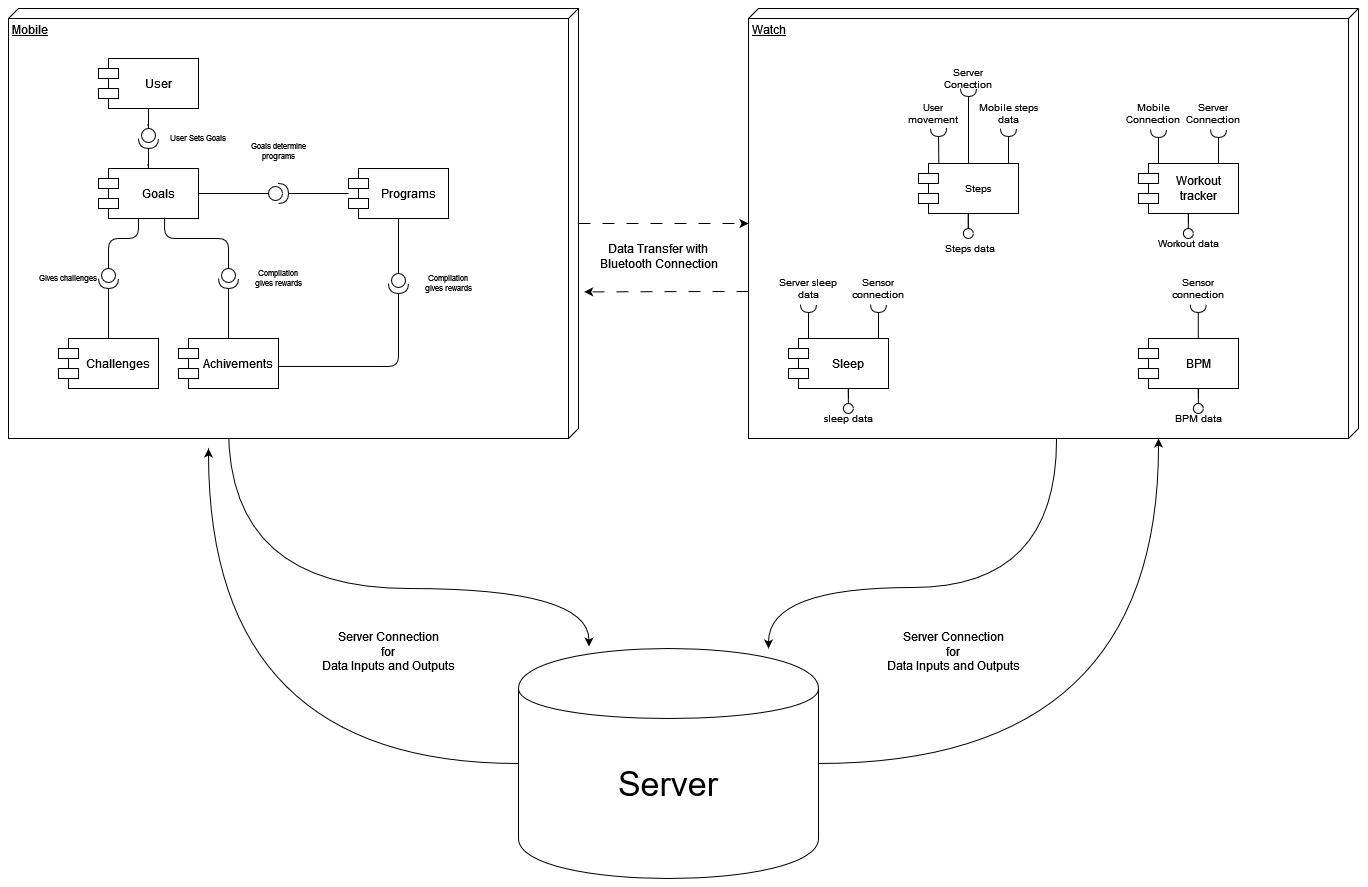

The diagram above was exported from draw.io. Its source (the exported page's mxGraphModel, read from the mxfile embedded in the PNG):
<mxGraphModel dx="1928" dy="945" grid="0" gridSize="10" guides="1" tooltips="1" connect="1" arrows="1" fold="1" page="1" pageScale="1" pageWidth="850" pageHeight="1100" math="0" shadow="0">
  <root>
    <mxCell id="0" />
    <mxCell id="1" parent="0" />
    <mxCell id="x-vvXNnxw0pV5bdO2lVl-43" value="Watch" style="verticalAlign=top;align=left;spacingTop=8;spacingLeft=2;spacingRight=12;shape=cube;size=10;direction=south;fontStyle=4;html=1;whiteSpace=wrap;horizontal=1;" vertex="1" parent="1">
      <mxGeometry x="780" y="370" width="610" height="430" as="geometry" />
    </mxCell>
    <mxCell id="x-vvXNnxw0pV5bdO2lVl-98" style="edgeStyle=orthogonalEdgeStyle;rounded=0;orthogonalLoop=1;jettySize=auto;html=1;curved=1;entryX=0.235;entryY=0.035;entryDx=0;entryDy=0;entryPerimeter=0;strokeColor=default;" edge="1" parent="1">
      <mxGeometry relative="1" as="geometry">
        <mxPoint x="260" y="790" as="sourcePoint" />
        <mxPoint x="620.5" y="1008.0500000000002" as="targetPoint" />
        <Array as="points">
          <mxPoint x="260" y="950" />
          <mxPoint x="621" y="950" />
        </Array>
      </mxGeometry>
    </mxCell>
    <mxCell id="x-vvXNnxw0pV5bdO2lVl-103" style="edgeStyle=orthogonalEdgeStyle;rounded=1;orthogonalLoop=1;jettySize=auto;html=1;curved=0;dashed=1;dashPattern=12 12;" edge="1" parent="1" source="x-vvXNnxw0pV5bdO2lVl-1" target="x-vvXNnxw0pV5bdO2lVl-43">
      <mxGeometry relative="1" as="geometry" />
    </mxCell>
    <mxCell id="x-vvXNnxw0pV5bdO2lVl-1" value="Mobile" style="verticalAlign=top;align=left;spacingTop=8;spacingLeft=2;spacingRight=12;shape=cube;size=10;direction=south;fontStyle=4;html=1;whiteSpace=wrap;" vertex="1" parent="1">
      <mxGeometry x="40" y="370" width="570" height="430" as="geometry" />
    </mxCell>
    <mxCell id="x-vvXNnxw0pV5bdO2lVl-2" value="User" style="shape=module;align=left;spacingLeft=20;align=center;verticalAlign=middle;whiteSpace=wrap;html=1;" vertex="1" parent="1">
      <mxGeometry x="130" y="420" width="100" height="50" as="geometry" />
    </mxCell>
    <mxCell id="x-vvXNnxw0pV5bdO2lVl-23" value="" style="edgeStyle=orthogonalEdgeStyle;rounded=1;orthogonalLoop=1;jettySize=auto;html=1;endArrow=none;endFill=0;curved=0;" edge="1" parent="1" source="x-vvXNnxw0pV5bdO2lVl-15" target="x-vvXNnxw0pV5bdO2lVl-2">
      <mxGeometry relative="1" as="geometry" />
    </mxCell>
    <mxCell id="x-vvXNnxw0pV5bdO2lVl-3" value="Goals" style="shape=module;align=left;spacingLeft=20;align=center;verticalAlign=middle;whiteSpace=wrap;html=1;" vertex="1" parent="1">
      <mxGeometry x="130" y="530" width="100" height="50" as="geometry" />
    </mxCell>
    <mxCell id="x-vvXNnxw0pV5bdO2lVl-4" value="Programs" style="shape=module;align=left;spacingLeft=20;align=center;verticalAlign=middle;whiteSpace=wrap;html=1;" vertex="1" parent="1">
      <mxGeometry x="380" y="530" width="100" height="50" as="geometry" />
    </mxCell>
    <mxCell id="x-vvXNnxw0pV5bdO2lVl-5" value="Achivements" style="shape=module;align=left;spacingLeft=20;align=center;verticalAlign=middle;whiteSpace=wrap;html=1;" vertex="1" parent="1">
      <mxGeometry x="210" y="700" width="100" height="50" as="geometry" />
    </mxCell>
    <mxCell id="x-vvXNnxw0pV5bdO2lVl-6" value="Challenges" style="shape=module;align=left;spacingLeft=20;align=center;verticalAlign=middle;whiteSpace=wrap;html=1;" vertex="1" parent="1">
      <mxGeometry x="90" y="700" width="100" height="50" as="geometry" />
    </mxCell>
    <mxCell id="x-vvXNnxw0pV5bdO2lVl-17" style="edgeStyle=orthogonalEdgeStyle;rounded=0;orthogonalLoop=1;jettySize=auto;html=1;endArrow=none;endFill=0;" edge="1" parent="1" source="x-vvXNnxw0pV5bdO2lVl-15" target="x-vvXNnxw0pV5bdO2lVl-3">
      <mxGeometry relative="1" as="geometry" />
    </mxCell>
    <mxCell id="x-vvXNnxw0pV5bdO2lVl-34" style="edgeStyle=orthogonalEdgeStyle;rounded=1;orthogonalLoop=1;jettySize=auto;html=1;endArrow=none;endFill=0;curved=0;" edge="1" parent="1" source="x-vvXNnxw0pV5bdO2lVl-18" target="x-vvXNnxw0pV5bdO2lVl-5">
      <mxGeometry relative="1" as="geometry" />
    </mxCell>
    <mxCell id="x-vvXNnxw0pV5bdO2lVl-18" value="" style="shape=providedRequiredInterface;html=1;verticalLabelPosition=bottom;sketch=0;direction=south;" vertex="1" parent="1">
      <mxGeometry x="250" y="630" width="20" height="20" as="geometry" />
    </mxCell>
    <mxCell id="x-vvXNnxw0pV5bdO2lVl-21" style="edgeStyle=orthogonalEdgeStyle;rounded=1;orthogonalLoop=1;jettySize=auto;html=1;endArrow=none;endFill=0;curved=0;" edge="1" parent="1" source="x-vvXNnxw0pV5bdO2lVl-19" target="x-vvXNnxw0pV5bdO2lVl-3">
      <mxGeometry relative="1" as="geometry" />
    </mxCell>
    <mxCell id="x-vvXNnxw0pV5bdO2lVl-41" style="edgeStyle=orthogonalEdgeStyle;rounded=1;orthogonalLoop=1;jettySize=auto;html=1;endArrow=none;endFill=0;curved=0;" edge="1" parent="1" source="x-vvXNnxw0pV5bdO2lVl-19" target="x-vvXNnxw0pV5bdO2lVl-4">
      <mxGeometry relative="1" as="geometry" />
    </mxCell>
    <mxCell id="x-vvXNnxw0pV5bdO2lVl-19" value="" style="shape=providedRequiredInterface;html=1;verticalLabelPosition=bottom;sketch=0;" vertex="1" parent="1">
      <mxGeometry x="300" y="545" width="20" height="20" as="geometry" />
    </mxCell>
    <mxCell id="x-vvXNnxw0pV5bdO2lVl-24" value="" style="edgeStyle=orthogonalEdgeStyle;rounded=1;orthogonalLoop=1;jettySize=auto;html=1;endArrow=none;endFill=0;curved=0;" edge="1" parent="1" source="x-vvXNnxw0pV5bdO2lVl-3" target="x-vvXNnxw0pV5bdO2lVl-15">
      <mxGeometry relative="1" as="geometry">
        <mxPoint x="180" y="530" as="sourcePoint" />
        <mxPoint x="180" y="460" as="targetPoint" />
      </mxGeometry>
    </mxCell>
    <mxCell id="x-vvXNnxw0pV5bdO2lVl-15" value="" style="shape=providedRequiredInterface;html=1;verticalLabelPosition=bottom;sketch=0;direction=south;" vertex="1" parent="1">
      <mxGeometry x="170" y="490" width="20" height="20" as="geometry" />
    </mxCell>
    <mxCell id="x-vvXNnxw0pV5bdO2lVl-28" style="edgeStyle=orthogonalEdgeStyle;rounded=1;orthogonalLoop=1;jettySize=auto;html=1;endArrow=none;endFill=0;curved=0;" edge="1" parent="1" source="x-vvXNnxw0pV5bdO2lVl-25" target="x-vvXNnxw0pV5bdO2lVl-6">
      <mxGeometry relative="1" as="geometry" />
    </mxCell>
    <mxCell id="x-vvXNnxw0pV5bdO2lVl-25" value="" style="shape=providedRequiredInterface;html=1;verticalLabelPosition=bottom;sketch=0;direction=south;" vertex="1" parent="1">
      <mxGeometry x="130" y="630" width="20" height="20" as="geometry" />
    </mxCell>
    <mxCell id="x-vvXNnxw0pV5bdO2lVl-29" style="edgeStyle=orthogonalEdgeStyle;rounded=1;orthogonalLoop=1;jettySize=auto;html=1;entryX=0.4;entryY=1;entryDx=0;entryDy=0;entryPerimeter=0;endArrow=none;endFill=0;curved=0;" edge="1" parent="1" source="x-vvXNnxw0pV5bdO2lVl-25" target="x-vvXNnxw0pV5bdO2lVl-3">
      <mxGeometry relative="1" as="geometry">
        <Array as="points">
          <mxPoint x="140" y="600" />
          <mxPoint x="170" y="600" />
        </Array>
      </mxGeometry>
    </mxCell>
    <mxCell id="x-vvXNnxw0pV5bdO2lVl-31" style="edgeStyle=orthogonalEdgeStyle;rounded=1;orthogonalLoop=1;jettySize=auto;html=1;endArrow=none;endFill=0;curved=0;" edge="1" parent="1" source="x-vvXNnxw0pV5bdO2lVl-30" target="x-vvXNnxw0pV5bdO2lVl-4">
      <mxGeometry relative="1" as="geometry" />
    </mxCell>
    <mxCell id="x-vvXNnxw0pV5bdO2lVl-30" value="" style="shape=providedRequiredInterface;html=1;verticalLabelPosition=bottom;sketch=0;direction=south;" vertex="1" parent="1">
      <mxGeometry x="420" y="635" width="20" height="20" as="geometry" />
    </mxCell>
    <mxCell id="x-vvXNnxw0pV5bdO2lVl-35" style="edgeStyle=orthogonalEdgeStyle;rounded=1;orthogonalLoop=1;jettySize=auto;html=1;entryX=0.661;entryY=0.983;entryDx=0;entryDy=0;entryPerimeter=0;endArrow=none;endFill=0;curved=0;" edge="1" parent="1" source="x-vvXNnxw0pV5bdO2lVl-18" target="x-vvXNnxw0pV5bdO2lVl-3">
      <mxGeometry relative="1" as="geometry">
        <Array as="points">
          <mxPoint x="260" y="600" />
          <mxPoint x="196" y="600" />
        </Array>
      </mxGeometry>
    </mxCell>
    <mxCell id="x-vvXNnxw0pV5bdO2lVl-36" value="User Sets Goals" style="text;html=1;align=center;verticalAlign=middle;whiteSpace=wrap;rounded=0;fontSize=8;" vertex="1" parent="1">
      <mxGeometry x="200" y="485" width="60" height="30" as="geometry" />
    </mxCell>
    <mxCell id="x-vvXNnxw0pV5bdO2lVl-37" value="Goals determine programs" style="text;html=1;align=center;verticalAlign=middle;whiteSpace=wrap;rounded=0;fontSize=8;" vertex="1" parent="1">
      <mxGeometry x="280" y="495" width="60" height="35" as="geometry" />
    </mxCell>
    <mxCell id="x-vvXNnxw0pV5bdO2lVl-38" value="Gives challenges " style="text;html=1;align=center;verticalAlign=middle;whiteSpace=wrap;rounded=0;fontSize=8;" vertex="1" parent="1">
      <mxGeometry x="70" y="625" width="60" height="30" as="geometry" />
    </mxCell>
    <mxCell id="x-vvXNnxw0pV5bdO2lVl-39" value="Compilation gives rewards" style="text;html=1;align=center;verticalAlign=middle;whiteSpace=wrap;rounded=0;fontSize=8;" vertex="1" parent="1">
      <mxGeometry x="280" y="625" width="60" height="30" as="geometry" />
    </mxCell>
    <mxCell id="x-vvXNnxw0pV5bdO2lVl-40" value="Compilation gives rewards" style="text;html=1;align=center;verticalAlign=middle;whiteSpace=wrap;rounded=0;fontSize=8;" vertex="1" parent="1">
      <mxGeometry x="450" y="630" width="60" height="30" as="geometry" />
    </mxCell>
    <mxCell id="x-vvXNnxw0pV5bdO2lVl-42" style="edgeStyle=orthogonalEdgeStyle;rounded=1;orthogonalLoop=1;jettySize=auto;html=1;entryX=1.004;entryY=0.559;entryDx=0;entryDy=0;entryPerimeter=0;endArrow=none;endFill=0;curved=0;" edge="1" parent="1" source="x-vvXNnxw0pV5bdO2lVl-30" target="x-vvXNnxw0pV5bdO2lVl-5">
      <mxGeometry relative="1" as="geometry">
        <Array as="points">
          <mxPoint x="430" y="728" />
        </Array>
      </mxGeometry>
    </mxCell>
    <mxCell id="x-vvXNnxw0pV5bdO2lVl-44" value="Steps" style="shape=module;align=left;spacingLeft=20;align=center;verticalAlign=middle;whiteSpace=wrap;html=1;fontSize=10;" vertex="1" parent="1">
      <mxGeometry x="950" y="525" width="100" height="50" as="geometry" />
    </mxCell>
    <mxCell id="x-vvXNnxw0pV5bdO2lVl-45" value="Sleep" style="shape=module;align=left;spacingLeft=20;align=center;verticalAlign=middle;whiteSpace=wrap;html=1;" vertex="1" parent="1">
      <mxGeometry x="820" y="700" width="100" height="50" as="geometry" />
    </mxCell>
    <mxCell id="x-vvXNnxw0pV5bdO2lVl-46" value="BPM" style="shape=module;align=left;spacingLeft=20;align=center;verticalAlign=middle;whiteSpace=wrap;html=1;" vertex="1" parent="1">
      <mxGeometry x="1170" y="700" width="100" height="50" as="geometry" />
    </mxCell>
    <mxCell id="x-vvXNnxw0pV5bdO2lVl-47" value="Workout tracker" style="shape=module;align=left;spacingLeft=20;align=center;verticalAlign=middle;whiteSpace=wrap;html=1;" vertex="1" parent="1">
      <mxGeometry x="1170" y="525" width="100" height="50" as="geometry" />
    </mxCell>
    <mxCell id="x-vvXNnxw0pV5bdO2lVl-50" value="" style="rounded=0;orthogonalLoop=1;jettySize=auto;html=1;endArrow=halfCircle;endFill=0;endSize=6;strokeWidth=1;sketch=0;fontSize=10;curved=1;exitX=0.203;exitY=-0.016;exitDx=0;exitDy=0;exitPerimeter=0;" edge="1" parent="1" source="x-vvXNnxw0pV5bdO2lVl-44">
      <mxGeometry relative="1" as="geometry">
        <mxPoint x="971.4000000000001" y="495.0000000000001" as="sourcePoint" />
        <mxPoint x="970" y="490" as="targetPoint" />
      </mxGeometry>
    </mxCell>
    <mxCell id="x-vvXNnxw0pV5bdO2lVl-51" value="" style="ellipse;whiteSpace=wrap;html=1;align=center;aspect=fixed;fillColor=none;strokeColor=none;resizable=0;perimeter=centerPerimeter;rotatable=0;allowArrows=0;points=[];outlineConnect=1;" vertex="1" parent="1">
      <mxGeometry x="970" y="590" width="10" height="10" as="geometry" />
    </mxCell>
    <mxCell id="x-vvXNnxw0pV5bdO2lVl-52" value="" style="rounded=0;orthogonalLoop=1;jettySize=auto;html=1;endArrow=halfCircle;endFill=0;endSize=6;strokeWidth=1;sketch=0;fontSize=10;curved=1;exitX=0.7;exitY=-0.002;exitDx=0;exitDy=0;exitPerimeter=0;" edge="1" parent="1">
      <mxGeometry relative="1" as="geometry">
        <mxPoint x="1040" y="525" as="sourcePoint" />
        <mxPoint x="1040" y="490" as="targetPoint" />
      </mxGeometry>
    </mxCell>
    <mxCell id="x-vvXNnxw0pV5bdO2lVl-53" value="User movement" style="text;html=1;align=center;verticalAlign=middle;whiteSpace=wrap;rounded=0;fontSize=10;" vertex="1" parent="1">
      <mxGeometry x="940" y="465" width="50" height="20" as="geometry" />
    </mxCell>
    <mxCell id="x-vvXNnxw0pV5bdO2lVl-54" value="Server Conection" style="text;html=1;align=center;verticalAlign=middle;whiteSpace=wrap;rounded=0;fontSize=10;" vertex="1" parent="1">
      <mxGeometry x="960" y="430" width="80" height="20" as="geometry" />
    </mxCell>
    <mxCell id="x-vvXNnxw0pV5bdO2lVl-56" value="Mobile steps data" style="text;html=1;align=center;verticalAlign=middle;whiteSpace=wrap;rounded=0;fontSize=10;" vertex="1" parent="1">
      <mxGeometry x="1000" y="465" width="80" height="20" as="geometry" />
    </mxCell>
    <mxCell id="x-vvXNnxw0pV5bdO2lVl-58" value="" style="rounded=0;orthogonalLoop=1;jettySize=auto;html=1;endArrow=oval;endFill=0;sketch=0;sourcePerimeterSpacing=0;targetPerimeterSpacing=0;endSize=10;" edge="1" parent="1">
      <mxGeometry relative="1" as="geometry">
        <mxPoint x="999.81" y="590" as="sourcePoint" />
        <mxPoint x="999.81" y="595" as="targetPoint" />
        <Array as="points">
          <mxPoint x="999.81" y="575" />
        </Array>
      </mxGeometry>
    </mxCell>
    <mxCell id="x-vvXNnxw0pV5bdO2lVl-59" value="" style="ellipse;whiteSpace=wrap;html=1;align=center;aspect=fixed;fillColor=none;strokeColor=none;resizable=0;perimeter=centerPerimeter;rotatable=0;allowArrows=0;points=[];outlineConnect=1;fontSize=10;" vertex="1" parent="1">
      <mxGeometry x="995" y="590" width="10" height="10" as="geometry" />
    </mxCell>
    <mxCell id="x-vvXNnxw0pV5bdO2lVl-62" value="&amp;nbsp;Steps data" style="text;html=1;align=center;verticalAlign=middle;whiteSpace=wrap;rounded=0;fontSize=10;" vertex="1" parent="1">
      <mxGeometry x="970" y="600" width="60" height="20" as="geometry" />
    </mxCell>
    <mxCell id="x-vvXNnxw0pV5bdO2lVl-63" value="" style="rounded=0;orthogonalLoop=1;jettySize=auto;html=1;endArrow=halfCircle;endFill=0;endSize=6;strokeWidth=1;sketch=0;fontSize=10;curved=1;exitX=0.203;exitY=-0.016;exitDx=0;exitDy=0;exitPerimeter=0;" edge="1" parent="1">
      <mxGeometry relative="1" as="geometry">
        <mxPoint x="840" y="700" as="sourcePoint" />
        <mxPoint x="840" y="666" as="targetPoint" />
        <Array as="points">
          <mxPoint x="840" y="686" />
        </Array>
      </mxGeometry>
    </mxCell>
    <mxCell id="x-vvXNnxw0pV5bdO2lVl-64" value="Server sleep data" style="text;html=1;align=center;verticalAlign=middle;whiteSpace=wrap;rounded=0;fontSize=10;" vertex="1" parent="1">
      <mxGeometry x="800" y="640" width="80" height="20" as="geometry" />
    </mxCell>
    <mxCell id="x-vvXNnxw0pV5bdO2lVl-65" value="" style="rounded=0;orthogonalLoop=1;jettySize=auto;html=1;endArrow=halfCircle;endFill=0;endSize=6;strokeWidth=1;sketch=0;fontSize=10;curved=1;exitX=0.203;exitY=-0.016;exitDx=0;exitDy=0;exitPerimeter=0;" edge="1" parent="1">
      <mxGeometry relative="1" as="geometry">
        <mxPoint x="910" y="700" as="sourcePoint" />
        <mxPoint x="910" y="666" as="targetPoint" />
        <Array as="points">
          <mxPoint x="910" y="686" />
        </Array>
      </mxGeometry>
    </mxCell>
    <mxCell id="x-vvXNnxw0pV5bdO2lVl-68" value="Sensor connection" style="text;html=1;align=center;verticalAlign=middle;whiteSpace=wrap;rounded=0;fontSize=10;" vertex="1" parent="1">
      <mxGeometry x="870" y="640" width="80" height="20" as="geometry" />
    </mxCell>
    <mxCell id="x-vvXNnxw0pV5bdO2lVl-69" value="" style="rounded=0;orthogonalLoop=1;jettySize=auto;html=1;endArrow=halfCircle;endFill=0;endSize=6;strokeWidth=1;sketch=0;fontSize=10;curved=1;exitX=0.203;exitY=-0.016;exitDx=0;exitDy=0;exitPerimeter=0;" edge="1" parent="1" target="x-vvXNnxw0pV5bdO2lVl-54">
      <mxGeometry relative="1" as="geometry">
        <mxPoint x="1000" y="525" as="sourcePoint" />
        <mxPoint x="1000" y="491" as="targetPoint" />
      </mxGeometry>
    </mxCell>
    <mxCell id="x-vvXNnxw0pV5bdO2lVl-71" value="" style="rounded=0;orthogonalLoop=1;jettySize=auto;html=1;endArrow=oval;endFill=0;sketch=0;sourcePerimeterSpacing=0;targetPerimeterSpacing=0;endSize=10;" edge="1" parent="1">
      <mxGeometry relative="1" as="geometry">
        <mxPoint x="880" y="760" as="sourcePoint" />
        <mxPoint x="879.8399999999999" y="770" as="targetPoint" />
        <Array as="points">
          <mxPoint x="879.8399999999999" y="750" />
        </Array>
      </mxGeometry>
    </mxCell>
    <mxCell id="x-vvXNnxw0pV5bdO2lVl-72" value="" style="ellipse;whiteSpace=wrap;html=1;align=center;aspect=fixed;fillColor=none;strokeColor=none;resizable=0;perimeter=centerPerimeter;rotatable=0;allowArrows=0;points=[];outlineConnect=1;fontSize=10;" vertex="1" parent="1">
      <mxGeometry x="1005" y="600" width="10" height="10" as="geometry" />
    </mxCell>
    <mxCell id="x-vvXNnxw0pV5bdO2lVl-74" value="sleep data" style="text;html=1;align=center;verticalAlign=middle;whiteSpace=wrap;rounded=0;fontSize=10;" vertex="1" parent="1">
      <mxGeometry x="840" y="770" width="80" height="20" as="geometry" />
    </mxCell>
    <mxCell id="x-vvXNnxw0pV5bdO2lVl-79" value="" style="rounded=0;orthogonalLoop=1;jettySize=auto;html=1;endArrow=halfCircle;endFill=0;endSize=6;strokeWidth=1;sketch=0;fontSize=10;curved=1;exitX=0.203;exitY=-0.016;exitDx=0;exitDy=0;exitPerimeter=0;" edge="1" parent="1">
      <mxGeometry relative="1" as="geometry">
        <mxPoint x="1229.77" y="700" as="sourcePoint" />
        <mxPoint x="1229.77" y="666" as="targetPoint" />
        <Array as="points">
          <mxPoint x="1229.77" y="686" />
        </Array>
      </mxGeometry>
    </mxCell>
    <mxCell id="x-vvXNnxw0pV5bdO2lVl-80" value="Sensor connection" style="text;html=1;align=center;verticalAlign=middle;whiteSpace=wrap;rounded=0;fontSize=10;" vertex="1" parent="1">
      <mxGeometry x="1190" y="640" width="80" height="20" as="geometry" />
    </mxCell>
    <mxCell id="x-vvXNnxw0pV5bdO2lVl-84" value="" style="rounded=0;orthogonalLoop=1;jettySize=auto;html=1;endArrow=oval;endFill=0;sketch=0;sourcePerimeterSpacing=0;targetPerimeterSpacing=0;endSize=10;" edge="1" parent="1">
      <mxGeometry relative="1" as="geometry">
        <mxPoint x="1230" y="760" as="sourcePoint" />
        <mxPoint x="1229.84" y="770" as="targetPoint" />
        <Array as="points">
          <mxPoint x="1229.84" y="750" />
        </Array>
      </mxGeometry>
    </mxCell>
    <mxCell id="x-vvXNnxw0pV5bdO2lVl-85" value="BPM data" style="text;html=1;align=center;verticalAlign=middle;whiteSpace=wrap;rounded=0;fontSize=10;" vertex="1" parent="1">
      <mxGeometry x="1190" y="770" width="80" height="20" as="geometry" />
    </mxCell>
    <mxCell id="x-vvXNnxw0pV5bdO2lVl-89" value="" style="rounded=0;orthogonalLoop=1;jettySize=auto;html=1;endArrow=halfCircle;endFill=0;endSize=6;strokeWidth=1;sketch=0;fontSize=10;curved=1;exitX=0.203;exitY=-0.016;exitDx=0;exitDy=0;exitPerimeter=0;" edge="1" parent="1">
      <mxGeometry relative="1" as="geometry">
        <mxPoint x="1190" y="525" as="sourcePoint" />
        <mxPoint x="1190" y="491" as="targetPoint" />
      </mxGeometry>
    </mxCell>
    <mxCell id="x-vvXNnxw0pV5bdO2lVl-90" value="&lt;div&gt;Mobile Connection&lt;/div&gt;" style="text;html=1;align=center;verticalAlign=middle;whiteSpace=wrap;rounded=0;fontSize=10;" vertex="1" parent="1">
      <mxGeometry x="1160" y="465" width="50" height="20" as="geometry" />
    </mxCell>
    <mxCell id="x-vvXNnxw0pV5bdO2lVl-92" value="" style="rounded=0;orthogonalLoop=1;jettySize=auto;html=1;endArrow=oval;endFill=0;sketch=0;sourcePerimeterSpacing=0;targetPerimeterSpacing=0;endSize=10;" edge="1" parent="1">
      <mxGeometry relative="1" as="geometry">
        <mxPoint x="1220" y="585" as="sourcePoint" />
        <mxPoint x="1219.84" y="595" as="targetPoint" />
        <Array as="points">
          <mxPoint x="1219.84" y="575" />
        </Array>
      </mxGeometry>
    </mxCell>
    <mxCell id="x-vvXNnxw0pV5bdO2lVl-93" value="Workout data" style="text;html=1;align=center;verticalAlign=middle;whiteSpace=wrap;rounded=0;fontSize=10;" vertex="1" parent="1">
      <mxGeometry x="1180" y="595" width="80" height="20" as="geometry" />
    </mxCell>
    <mxCell id="x-vvXNnxw0pV5bdO2lVl-94" value="" style="rounded=0;orthogonalLoop=1;jettySize=auto;html=1;endArrow=halfCircle;endFill=0;endSize=6;strokeWidth=1;sketch=0;fontSize=10;curved=1;exitX=0.203;exitY=-0.016;exitDx=0;exitDy=0;exitPerimeter=0;" edge="1" parent="1">
      <mxGeometry relative="1" as="geometry">
        <mxPoint x="1250" y="525" as="sourcePoint" />
        <mxPoint x="1250" y="491" as="targetPoint" />
      </mxGeometry>
    </mxCell>
    <mxCell id="x-vvXNnxw0pV5bdO2lVl-95" value="Server Connection" style="text;html=1;align=center;verticalAlign=middle;whiteSpace=wrap;rounded=0;fontSize=10;" vertex="1" parent="1">
      <mxGeometry x="1220" y="465" width="50" height="20" as="geometry" />
    </mxCell>
    <mxCell id="x-vvXNnxw0pV5bdO2lVl-100" style="edgeStyle=orthogonalEdgeStyle;rounded=0;orthogonalLoop=1;jettySize=auto;html=1;curved=1;exitX=0;exitY=0.5;exitDx=0;exitDy=0;" edge="1" parent="1" source="x-vvXNnxw0pV5bdO2lVl-97">
      <mxGeometry relative="1" as="geometry">
        <mxPoint x="636.9000000000001" y="1020.0000000000002" as="sourcePoint" />
        <mxPoint x="240" y="810" as="targetPoint" />
      </mxGeometry>
    </mxCell>
    <mxCell id="x-vvXNnxw0pV5bdO2lVl-101" style="edgeStyle=orthogonalEdgeStyle;rounded=0;orthogonalLoop=1;jettySize=auto;html=1;curved=1;" edge="1" parent="1" source="x-vvXNnxw0pV5bdO2lVl-97">
      <mxGeometry relative="1" as="geometry">
        <mxPoint x="805" y="1010.0000000000002" as="sourcePoint" />
        <mxPoint x="1189.9999999999995" y="800" as="targetPoint" />
      </mxGeometry>
    </mxCell>
    <mxCell id="x-vvXNnxw0pV5bdO2lVl-97" value="&lt;font style=&quot;font-size: 34px;&quot;&gt;Server&lt;/font&gt;" style="shape=cylinder;whiteSpace=wrap;html=1;boundedLbl=1;backgroundOutline=1;" vertex="1" parent="1">
      <mxGeometry x="550" y="1010" width="300" height="230" as="geometry" />
    </mxCell>
    <mxCell id="x-vvXNnxw0pV5bdO2lVl-102" style="edgeStyle=orthogonalEdgeStyle;rounded=0;orthogonalLoop=1;jettySize=auto;html=1;entryX=0.826;entryY=0.047;entryDx=0;entryDy=0;entryPerimeter=0;curved=1;exitX=1.002;exitY=0.495;exitDx=0;exitDy=0;exitPerimeter=0;" edge="1" parent="1" source="x-vvXNnxw0pV5bdO2lVl-43">
      <mxGeometry relative="1" as="geometry">
        <mxPoint x="1090" y="799" as="sourcePoint" />
        <mxPoint x="799.9999999999998" y="1010.0000000000005" as="targetPoint" />
        <Array as="points">
          <mxPoint x="1088" y="949" />
          <mxPoint x="800" y="949" />
        </Array>
      </mxGeometry>
    </mxCell>
    <mxCell id="x-vvXNnxw0pV5bdO2lVl-105" style="edgeStyle=orthogonalEdgeStyle;rounded=0;orthogonalLoop=1;jettySize=auto;html=1;entryX=0.659;entryY=-0.01;entryDx=0;entryDy=0;entryPerimeter=0;dashed=1;dashPattern=12 12;" edge="1" parent="1" source="x-vvXNnxw0pV5bdO2lVl-43" target="x-vvXNnxw0pV5bdO2lVl-1">
      <mxGeometry relative="1" as="geometry">
        <Array as="points">
          <mxPoint x="740" y="653" />
          <mxPoint x="740" y="653" />
        </Array>
      </mxGeometry>
    </mxCell>
    <mxCell id="x-vvXNnxw0pV5bdO2lVl-106" value="&lt;div&gt;Data Transfer with &lt;br&gt;Bluetooth Connection&lt;/div&gt;&lt;div&gt;&lt;br&gt;&lt;/div&gt;" style="text;html=1;align=center;verticalAlign=middle;resizable=0;points=[];autosize=1;strokeColor=none;fillColor=none;" vertex="1" parent="1">
      <mxGeometry x="620" y="595" width="140" height="60" as="geometry" />
    </mxCell>
    <mxCell id="x-vvXNnxw0pV5bdO2lVl-107" value="&lt;div&gt;Server Connection &lt;br&gt;&lt;/div&gt;&lt;div&gt;for &lt;br&gt;&lt;/div&gt;&lt;div&gt;Data Inputs and Outputs&lt;br&gt;&lt;/div&gt;" style="text;html=1;align=center;verticalAlign=middle;resizable=0;points=[];autosize=1;strokeColor=none;fillColor=none;" vertex="1" parent="1">
      <mxGeometry x="340" y="983" width="160" height="60" as="geometry" />
    </mxCell>
    <mxCell id="x-vvXNnxw0pV5bdO2lVl-108" value="&lt;div&gt;Server Connection &lt;br&gt;&lt;/div&gt;&lt;div&gt;for &lt;br&gt;&lt;/div&gt;&lt;div&gt;Data Inputs and Outputs&lt;br&gt;&lt;/div&gt;" style="text;html=1;align=center;verticalAlign=middle;resizable=0;points=[];autosize=1;strokeColor=none;fillColor=none;" vertex="1" parent="1">
      <mxGeometry x="905" y="983" width="160" height="60" as="geometry" />
    </mxCell>
  </root>
</mxGraphModel>